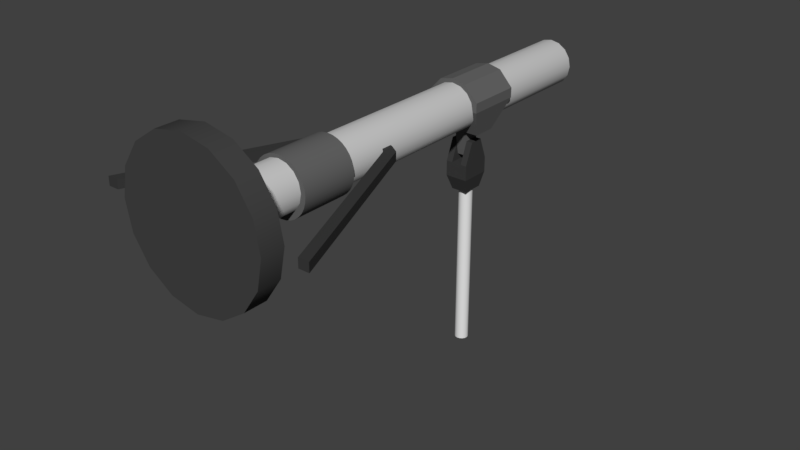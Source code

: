 # Source: mortar.blend  (saved by Blender 2.79.0; exported with 4.5.12 LTS)
import bpy
from mathutils import Matrix  # noqa: F401  (used for matrix-valued properties, if any)

bpy.ops.wm.read_factory_settings(use_empty=True)
scene = bpy.context.scene
scene.name = 'Scene'

# ---- collections
col_collection_1 = bpy.data.collections.new('Collection 1'); scene.collection.children.link(col_collection_1)

# ---- materials (node trees are filled in below, after node groups)
mat_holder = bpy.data.materials.new('Holder')
mat_holder.alpha_threshold = 0.0
mat_holder.use_transparent_shadow = False
mat_holder.diffuse_color = (0.1282, 0.1282, 0.1282, 1.0)
mat_holder.roughness = 0.5
mat_pipe = bpy.data.materials.new('Pipe')
mat_pipe.alpha_threshold = 0.0
mat_pipe.use_transparent_shadow = False
mat_pipe.diffuse_color = (0.5382, 0.5382, 0.5382, 1.0)
mat_pipe.roughness = 0.5
mat_material = bpy.data.materials.new('Material')
mat_material.alpha_threshold = 0.0
mat_material.use_transparent_shadow = False
mat_material.roughness = 0.5
mat_material_001 = bpy.data.materials.new('Material.001')
mat_material_001.alpha_threshold = 0.0
mat_material_001.use_transparent_shadow = False
mat_material_001.diffuse_color = (0.04445, 0.04445, 0.04445, 1.0)
mat_material_001.roughness = 0.5
mat_material_003 = bpy.data.materials.new('Material.003')
mat_material_003.alpha_threshold = 0.0
mat_material_003.use_transparent_shadow = False
mat_material_003.diffuse_color = (0.0578, 0.0578, 0.0578, 1.0)
mat_material_003.roughness = 0.5
mat_material_002 = bpy.data.materials.new('Material.002')
mat_material_002.alpha_threshold = 0.0
mat_material_002.use_transparent_shadow = False
mat_material_002.diffuse_color = (0.04445, 0.04445, 0.04445, 1.0)
mat_material_002.roughness = 0.5

# ---- material node trees

# ---- world
world_world = bpy.data.worlds.new('World'); scene.world = world_world
world_world.color = (0.05088, 0.05088, 0.05088)
world_world.use_sun_shadow = False
world_world.sun_shadow_jitter_overblur = 0.0
world_world.cycles.sampling_method = 'MANUAL'

# ---- meshes
me_cylinder_001 = bpy.data.meshes.new('Cylinder.001')
me_cylinder_001.from_pydata([(0.0, 0.19, -0.07899), (0.0, 0.3403, -0.07899), (0.01466, 0.19, -0.07754), (0.01466, 0.3403, -0.07754), (0.02875, 0.19, -0.07327), (0.02875, 0.3403, -0.07327), (0.04174, 0.19, -0.06633), (0.04174, 0.3403, -0.06633), (0.05312, 0.19, -0.05698), (0.05312, 0.3403, -0.05698), (0.06247, 0.19, -0.0456), (0.06247, 0.3403, -0.0456), (0.06941, 0.19, -0.03261), (0.06941, 0.3403, -0.03261), (0.07368, 0.19, -0.01852), (0.07368, 0.3403, -0.01852), (0.07513, 0.19, -0.00386), (0.07513, 0.3403, -0.00386), (0.07368, 0.19, 0.0108), (0.07368, 0.3403, 0.0108), (0.06941, 0.19, 0.02489), (0.06941, 0.3403, 0.02489), (0.06247, 0.19, 0.03788), (0.06247, 0.3403, 0.03788), (0.05312, 0.19, 0.04926), (0.05312, 0.3403, 0.04926), (0.04174, 0.19, 0.05861), (0.04174, 0.3403, 0.05861), (0.02875, 0.19, 0.06555), (0.02875, 0.3403, 0.06555), (0.01466, 0.19, 0.06982), (0.01466, 0.3403, 0.06982), (-2.448e-08, 0.19, 0.07127), (-2.448e-08, 0.3403, 0.07127), (-0.01466, 0.19, 0.06982), (-0.01466, 0.3403, 0.06982), (-0.02875, 0.19, 0.06555), (-0.02875, 0.3403, 0.06555), (-0.04174, 0.19, 0.05861), (-0.04174, 0.3403, 0.05861), (-0.05312, 0.19, 0.04926), (-0.05312, 0.3403, 0.04926), (-0.06247, 0.19, 0.03788), (-0.06247, 0.3403, 0.03788), (-0.06941, 0.19, 0.02489), (-0.06941, 0.3403, 0.02489), (-0.07368, 0.19, 0.0108), (-0.07368, 0.3403, 0.0108), (-0.07513, 0.19, -0.00386), (-0.07513, 0.3403, -0.00386), (-0.07368, 0.19, -0.01852), (-0.07368, 0.3403, -0.01852), (-0.06941, 0.19, -0.03261), (-0.06941, 0.3403, -0.03261), (-0.06247, 0.19, -0.0456), (-0.06247, 0.3403, -0.0456), (-0.05312, 0.19, -0.05698), (-0.05312, 0.3403, -0.05698), (-0.04174, 0.19, -0.06633), (-0.04174, 0.3403, -0.06633), (-0.02875, 0.19, -0.07327), (-0.02875, 0.3403, -0.07327), (-0.01466, 0.19, -0.07754), (-0.01466, 0.3403, -0.07754), (0.05348, 0.8166, -0.07356), (0.05348, 0.8773, -0.07356), (0.07348, 0.7838, 0.02553), (0.07348, 0.9307, 0.02553), (-0.05348, 0.8166, -0.07356), (-0.05348, 0.8773, -0.07356), (-0.07348, 0.7838, 0.02553), (-0.07348, 0.9307, 0.02553), (4.097e-08, 0.7838, 0.0734), (4.097e-08, 0.9307, 0.0734), (-6.913e-09, 0.8166, -0.07356), (-6.913e-09, 0.8773, -0.07356), (0.03674, 0.7838, 0.0653), (0.01274, 0.8773, -0.07356), (0.03674, 0.9307, 0.0653), (0.01274, 0.8166, -0.07356), (-0.03674, 0.9307, 0.0653), (-0.01274, 0.8166, -0.07356), (-0.03674, 0.7838, 0.0653), (-0.01274, 0.8773, -0.07356), (0.07348, 0.7838, -8.2e-05), (0.07348, 0.9307, -8.201e-05), (-0.07348, 0.7838, -8.195e-05), (-0.07348, 0.9307, -8.196e-05), (1.703e-08, 0.9307, -8.198e-05), (1.703e-08, 0.7838, -8.198e-05), (0.03674, 0.7838, -8.199e-05), (0.03674, 0.9307, -8.199e-05), (-0.03674, 0.9307, -8.197e-05), (-0.03674, 0.7838, -8.196e-05), (0.01274, 0.8296, -0.1431), (-2.957e-08, 0.8296, -0.1431), (-0.01274, 0.8643, -0.1431), (-2.957e-08, 0.8643, -0.1431), (0.01274, 0.8643, -0.1431), (-0.01274, 0.8296, -0.1431), (0.01274, 0.8402, -0.1525), (-3.265e-08, 0.8402, -0.1525), (-0.01274, 0.8537, -0.1525), (-3.265e-08, 0.8537, -0.1525), (0.01274, 0.8537, -0.1525), (-0.01274, 0.8402, -0.1525), (3.741e-08, 0.0639, 0.06246), (3.741e-08, 1.223, 0.06246), (-0.02394, 0.0639, 0.0577), (-0.02394, 1.223, 0.0577), (-0.04423, 0.0639, 0.04415), (-0.04423, 1.223, 0.04415), (-0.05779, 0.0639, 0.02385), (-0.05779, 1.223, 0.02385), (-0.06255, 0.0639, -8.193e-05), (-0.06255, 1.223, -8.198e-05), (-0.05779, 0.0639, -0.02402), (-0.05779, 1.223, -0.02402), (-0.04423, 0.0639, -0.04431), (-0.04423, 1.223, -0.04431), (-0.02394, 0.0639, -0.05787), (-0.02394, 1.223, -0.05787), (-1.279e-08, 0.0639, -0.06263), (-1.279e-08, 1.223, -0.06263), (0.02394, 0.0639, -0.05787), (0.02394, 1.223, -0.05787), (0.04423, 0.0639, -0.04431), (0.04423, 1.223, -0.04431), (0.05779, 0.0639, -0.02402), (0.05779, 1.223, -0.02402), (0.06255, 0.0639, -8.196e-05), (0.06255, 1.223, -8.201e-05), (0.05779, 0.0639, 0.02385), (0.05779, 1.223, 0.02385), (0.04423, 0.0639, 0.04415), (0.04423, 1.223, 0.04415), (0.02394, 0.0639, 0.0577), (0.02394, 1.223, 0.0577), (3.333e-08, 0.0639, 0.04996), (3.333e-08, 1.223, 0.04996), (-0.01915, 0.0639, 0.04615), (-0.01915, 1.223, 0.04615), (-0.03538, 0.0639, 0.0353), (-0.03538, 1.223, 0.0353), (-0.04623, 0.0639, 0.01907), (-0.04623, 1.223, 0.01907), (-0.05004, 0.0639, -8.193e-05), (-0.05004, 1.223, -8.198e-05), (-0.04623, 0.0639, -0.01923), (-0.04623, 1.223, -0.01923), (-0.03538, 0.0639, -0.03546), (-0.03538, 1.223, -0.03546), (-0.01915, 0.0639, -0.04631), (-0.01915, 1.223, -0.04631), (-8.719e-09, 0.0639, -0.05012), (-8.719e-09, 1.223, -0.05012), (0.01915, 0.0639, -0.04631), (0.01915, 1.223, -0.04631), (0.03538, 0.0639, -0.03546), (0.03538, 1.223, -0.03546), (0.04623, 0.0639, -0.01923), (0.04623, 1.223, -0.01923), (0.05004, 0.0639, -8.196e-05), (0.05004, 1.223, -8.201e-05), (0.04623, 0.0639, 0.01907), (0.04623, 1.223, 0.01907), (0.03538, 0.0639, 0.0353), (0.03538, 1.223, 0.0353), (0.01915, 0.0639, 0.04615), (0.01915, 1.223, 0.04615), (-0.01301, 0.0004801, 0.03132), (2.56e-08, 0.0004801, 0.0339), (-0.02403, 0.0004801, 0.02395), (-0.0314, 0.0004801, 0.01292), (-0.03399, 0.0004801, -8.193e-05), (-0.0314, 0.0004801, -0.01309), (-0.02403, 0.0004801, -0.02411), (-0.01301, 0.0004801, -0.03148), (-1.676e-09, 0.0004801, -0.03407), (0.01301, 0.0004801, -0.03148), (0.02403, 0.0004801, -0.02411), (0.0314, 0.0004801, -0.01309), (0.03399, 0.0004801, -8.195e-05), (0.0314, 0.0004801, 0.01292), (0.02403, 0.0004801, 0.02395), (0.01301, 0.0004801, 0.03132), (-0.0104, 0.0004801, 0.02504), (2.339e-08, 0.0004801, 0.02711), (-0.01923, 0.0004801, 0.01914), (-0.02512, 0.0004801, 0.01032), (-0.02719, 0.0004801, -8.193e-05), (-0.02512, 0.0004801, -0.01049), (-0.01923, 0.0004801, -0.01931), (-0.0104, 0.0004801, -0.0252), (5.388e-10, 0.0004801, -0.02727), (0.0104, 0.0004801, -0.0252), (0.01923, 0.0004801, -0.01931), (0.02512, 0.0004801, -0.01049), (0.02719, 0.0004801, -8.194e-05), (0.02512, 0.0004801, 0.01032), (0.01923, 0.0004801, 0.01914), (0.0104, 0.0004801, 0.02504), (0.0, 0.19, -0.07899), (0.01466, 0.19, -0.07754), (0.01466, 0.3403, -0.07754), (0.0, 0.3403, -0.07899), (0.02875, 0.19, -0.07327), (0.02875, 0.3403, -0.07327), (0.04174, 0.19, -0.06633), (0.04174, 0.3403, -0.06633), (0.05312, 0.19, -0.05698), (0.05312, 0.3403, -0.05698), (0.06247, 0.19, -0.0456), (0.06247, 0.3403, -0.0456), (0.06941, 0.19, -0.03261), (0.06941, 0.3403, -0.03261), (0.07368, 0.19, -0.01852), (0.07368, 0.3403, -0.01852), (0.07513, 0.19, -0.00386), (0.07513, 0.3403, -0.00386), (0.07368, 0.19, 0.0108), (0.07368, 0.3403, 0.0108), (0.06941, 0.19, 0.02489), (0.06941, 0.3403, 0.02489), (0.06247, 0.19, 0.03788), (0.06247, 0.3403, 0.03788), (0.05312, 0.19, 0.04926), (0.05312, 0.3403, 0.04926), (0.04174, 0.19, 0.05861), (0.04174, 0.3403, 0.05861), (0.02875, 0.19, 0.06555), (0.02875, 0.3403, 0.06555), (0.01466, 0.19, 0.06982), (0.01466, 0.3403, 0.06982), (-2.448e-08, 0.19, 0.07127), (-2.448e-08, 0.3403, 0.07127), (-0.01466, 0.19, 0.06982), (-0.01466, 0.3403, 0.06982), (-0.02875, 0.19, 0.06555), (-0.02875, 0.3403, 0.06555), (-0.04174, 0.19, 0.05861), (-0.04174, 0.3403, 0.05861), (-0.05312, 0.19, 0.04926), (-0.05312, 0.3403, 0.04926), (-0.06247, 0.19, 0.03788), (-0.06247, 0.3403, 0.03788), (-0.06941, 0.19, 0.02489), (-0.06941, 0.3403, 0.02489), (-0.07368, 0.19, 0.0108), (-0.07368, 0.3403, 0.0108), (-0.07513, 0.19, -0.00386), (-0.07513, 0.3403, -0.00386), (-0.07368, 0.19, -0.01852), (-0.07368, 0.3403, -0.01852), (-0.06941, 0.19, -0.03261), (-0.06941, 0.3403, -0.03261), (-0.06247, 0.19, -0.0456), (-0.06247, 0.3403, -0.0456), (-0.05312, 0.19, -0.05698), (-0.05312, 0.3403, -0.05698), (-0.04174, 0.19, -0.06633), (-0.04174, 0.3403, -0.06633), (-0.02875, 0.19, -0.07327), (-0.02875, 0.3403, -0.07327), (-0.01466, 0.19, -0.07754), (-0.01466, 0.3403, -0.07754), (0.07348, 0.7838, -8.2e-05), (0.05348, 0.8166, -0.07356), (0.05348, 0.8166, -0.07356), (0.05348, 0.8773, -0.07356), (0.05348, 0.8773, -0.07356), (0.07348, 0.9307, -8.201e-05), (0.07348, 0.9307, -8.201e-05), (0.07348, 0.9307, 0.02553), (0.07348, 0.9307, 0.02553), (0.07348, 0.7838, 0.02553), (0.07348, 0.7838, 0.02553), (0.03674, 0.7838, 0.0653), (0.03674, 0.7838, 0.0653), (-0.03674, 0.9307, 0.0653), (-0.03674, 0.9307, 0.0653), (-0.07348, 0.9307, 0.02553), (-0.07348, 0.9307, 0.02553), (-0.07348, 0.7838, 0.02553), (-0.07348, 0.7838, 0.02553), (-0.07348, 0.7838, -8.195e-05), (-0.07348, 0.9307, -8.196e-05), (-0.07348, 0.9307, -8.196e-05), (-0.05348, 0.8773, -0.07356), (-0.05348, 0.8773, -0.07356), (-0.05348, 0.8166, -0.07356), (-0.05348, 0.8166, -0.07356), (-0.01274, 0.8166, -0.07356), (-0.01274, 0.8166, -0.07356), (0.01274, 0.8773, -0.07356), (0.01274, 0.8773, -0.07356), (-0.03674, 0.7838, 0.0653), (-0.03674, 0.7838, 0.0653), (4.097e-08, 0.7838, 0.0734), (0.03674, 0.9307, 0.0653), (0.03674, 0.9307, 0.0653), (4.097e-08, 0.9307, 0.0734), (0.01274, 0.8166, -0.07356), (0.01274, 0.8166, -0.07356), (-0.01274, 0.8773, -0.07356), (-0.01274, 0.8773, -0.07356), (-0.03674, 0.9307, -8.197e-05), (0.03674, 0.9307, -8.199e-05), (1.703e-08, 0.9307, -8.198e-05), (0.01274, 0.8296, -0.1431), (0.01274, 0.8296, -0.1431), (-2.957e-08, 0.8296, -0.1431), (-0.01274, 0.8643, -0.1431), (-0.01274, 0.8643, -0.1431), (-2.957e-08, 0.8643, -0.1431), (0.01274, 0.8643, -0.1431), (0.01274, 0.8643, -0.1431), (-0.01274, 0.8296, -0.1431), (-0.01274, 0.8296, -0.1431), (0.01274, 0.8402, -0.1525), (0.01274, 0.8402, -0.1525), (-3.265e-08, 0.8402, -0.1525), (-0.01274, 0.8537, -0.1525), (-0.01274, 0.8537, -0.1525), (-3.265e-08, 0.8537, -0.1525), (0.01274, 0.8537, -0.1525), (0.01274, 0.8537, -0.1525), (-0.01274, 0.8402, -0.1525), (-0.01274, 0.8402, -0.1525), (3.741e-08, 1.223, 0.06246), (-0.02394, 1.223, 0.0577), (-0.04423, 1.223, 0.04415), (-0.05779, 1.223, 0.02385), (-0.06255, 1.223, -8.198e-05), (-0.05779, 1.223, -0.02402), (-0.04423, 1.223, -0.04431), (-0.02394, 1.223, -0.05787), (-1.279e-08, 1.223, -0.06263), (0.02394, 1.223, -0.05787), (0.04423, 1.223, -0.04431), (0.05779, 1.223, -0.02402), (0.06255, 1.223, -8.201e-05), (0.05779, 1.223, 0.02385), (0.04423, 1.223, 0.04415), (0.02394, 1.223, 0.0577), (3.333e-08, 1.223, 0.04996), (-0.01915, 1.223, 0.04615), (-0.03538, 1.223, 0.0353), (-0.04623, 1.223, 0.01907), (-0.05004, 1.223, -8.198e-05), (-0.04623, 1.223, -0.01923), (-0.03538, 1.223, -0.03546), (-0.01915, 1.223, -0.04631), (-8.719e-09, 1.223, -0.05012), (0.01915, 1.223, -0.04631), (0.03538, 1.223, -0.03546), (0.04623, 1.223, -0.01923), (0.05004, 1.223, -8.201e-05), (0.04623, 1.223, 0.01907), (0.03538, 1.223, 0.0353), (0.01915, 1.223, 0.04615), (-0.01301, 0.0004801, 0.03132), (2.56e-08, 0.0004801, 0.0339), (-0.02403, 0.0004801, 0.02395), (-0.0314, 0.0004801, 0.01292), (-0.03399, 0.0004801, -8.193e-05), (-0.0314, 0.0004801, -0.01309), (-0.02403, 0.0004801, -0.02411), (-0.01301, 0.0004801, -0.03148), (-1.676e-09, 0.0004801, -0.03407), (0.01301, 0.0004801, -0.03148), (0.02403, 0.0004801, -0.02411), (0.0314, 0.0004801, -0.01309), (0.03399, 0.0004801, -8.195e-05), (0.0314, 0.0004801, 0.01292), (0.02403, 0.0004801, 0.02395), (0.01301, 0.0004801, 0.03132), (-0.0104, 0.0004801, 0.02504), (2.339e-08, 0.0004801, 0.02711), (-0.01923, 0.0004801, 0.01914), (-0.02512, 0.0004801, 0.01032), (-0.02719, 0.0004801, -8.193e-05), (-0.02512, 0.0004801, -0.01049), (-0.01923, 0.0004801, -0.01931), (-0.0104, 0.0004801, -0.0252), (5.388e-10, 0.0004801, -0.02727), (0.0104, 0.0004801, -0.0252), (0.01923, 0.0004801, -0.01931), (0.02512, 0.0004801, -0.01049), (0.02719, 0.0004801, -8.194e-05), (0.02512, 0.0004801, 0.01032), (0.01923, 0.0004801, 0.01914), (0.0104, 0.0004801, 0.02504)], [], [(202, 205, 204, 203), (203, 204, 207, 206), (206, 207, 209, 208), (208, 209, 211, 210), (210, 211, 213, 212), (212, 213, 215, 214), (214, 215, 217, 216), (216, 217, 219, 218), (218, 219, 221, 220), (220, 221, 223, 222), (222, 223, 225, 224), (224, 225, 227, 226), (226, 227, 229, 228), (228, 229, 231, 230), (230, 231, 233, 232), (232, 233, 235, 234), (234, 235, 237, 236), (236, 237, 239, 238), (238, 239, 241, 240), (240, 241, 243, 242), (242, 243, 245, 244), (244, 245, 247, 246), (246, 247, 249, 248), (248, 249, 251, 250), (250, 251, 253, 252), (252, 253, 255, 254), (254, 255, 257, 256), (256, 257, 259, 258), (258, 259, 261, 260), (260, 261, 263, 262), (3, 1, 265, 61, 59, 57, 55, 53, 51, 49, 47, 45, 43, 41, 39, 37, 35, 33, 31, 29, 27, 25, 23, 21, 19, 17, 15, 13, 11, 9, 7, 5), (262, 263, 63, 264), (264, 63, 205, 202), (0, 2, 4, 6, 8, 10, 12, 14, 16, 18, 20, 22, 24, 26, 28, 30, 32, 34, 36, 38, 40, 42, 44, 46, 48, 50, 52, 54, 56, 58, 60, 62), (84, 271, 273, 275), (297, 279, 281, 283), (86, 286, 288, 290), (303, 294, 269, 268), (93, 285, 291, 292), (307, 272, 270, 295), (306, 308, 75, 304), (90, 89, 74, 302), (74, 292, 317, 95), (278, 299, 301, 298), (276, 274, 300, 277), (266, 90, 302, 267), (308, 307, 295, 75), (304, 75, 314, 312), (68, 289, 305, 293), (87, 306, 304, 69), (89, 93, 292, 74), (298, 301, 280, 296), (72, 82, 93, 89), (282, 80, 92, 287), (73, 78, 91, 88), (66, 76, 90, 266), (76, 72, 89, 90), (80, 73, 88, 92), (78, 67, 85, 91), (82, 284, 285, 93), (70, 71, 286, 86), (64, 65, 271, 84), (311, 99, 327, 321), (309, 311, 321, 319), (77, 79, 310, 316), (302, 74, 95, 94), (81, 83, 313, 318), (75, 295, 315, 314), (328, 322, 324, 101), (101, 324, 325, 320), (97, 98, 326, 103), (96, 97, 103, 323), (318, 313, 102, 105), (316, 310, 100, 104), (106, 329, 330, 108), (108, 330, 331, 110), (110, 331, 332, 112), (112, 332, 333, 114), (114, 333, 334, 116), (116, 334, 335, 118), (118, 335, 336, 120), (120, 336, 337, 122), (122, 337, 338, 124), (124, 338, 339, 126), (126, 339, 340, 128), (128, 340, 341, 130), (130, 341, 342, 132), (132, 342, 343, 134), (134, 343, 344, 136), (136, 344, 329, 106), (138, 140, 346, 345), (140, 142, 347, 346), (142, 144, 348, 347), (144, 146, 349, 348), (146, 148, 350, 349), (148, 150, 351, 350), (150, 152, 352, 351), (152, 154, 353, 352), (154, 156, 354, 353), (156, 158, 355, 354), (158, 160, 356, 355), (160, 162, 357, 356), (162, 164, 358, 357), (164, 166, 359, 358), (166, 168, 360, 359), (168, 138, 345, 360), (122, 124, 370, 369), (109, 107, 139, 141), (168, 166, 391, 392), (111, 109, 141, 143), (150, 148, 382, 383), (113, 111, 143, 145), (130, 132, 374, 373), (115, 113, 145, 147), (112, 114, 365, 364), (117, 115, 147, 149), (158, 156, 386, 387), (119, 117, 149, 151), (120, 122, 369, 368), (121, 119, 151, 153), (140, 138, 378, 377), (123, 121, 153, 155), (166, 164, 390, 391), (125, 123, 155, 157), (148, 146, 381, 382), (127, 125, 157, 159), (128, 130, 373, 372), (129, 127, 159, 161), (110, 112, 364, 363), (131, 129, 161, 163), (156, 154, 385, 386), (133, 131, 163, 165), (136, 106, 362, 376), (135, 133, 165, 167), (118, 120, 368, 367), (137, 135, 167, 169), (164, 162, 389, 390), (107, 137, 169, 139), (171, 361, 186, 187), (361, 172, 379, 186), (172, 173, 380, 379), (173, 174, 190, 380), (174, 366, 191, 190), (366, 176, 192, 191), (176, 177, 384, 192), (177, 178, 194, 384), (178, 179, 195, 194), (179, 371, 196, 195), (371, 181, 388, 196), (181, 182, 198, 388), (182, 183, 199, 198), (183, 375, 200, 199), (375, 185, 201, 200), (185, 171, 187, 201), (142, 140, 377, 188), (160, 158, 387, 197), (114, 116, 175, 365), (132, 134, 184, 374), (152, 150, 383, 193), (106, 108, 170, 362), (138, 168, 392, 378), (124, 126, 180, 370), (144, 142, 188, 189), (162, 160, 197, 389), (116, 118, 367, 175), (134, 136, 376, 184), (154, 152, 193, 385), (108, 110, 363, 170), (126, 128, 372, 180), (146, 144, 189, 381)])
me_cylinder_001.polygons.foreach_set('use_smooth', [1, 1, 1, 1, 1, 1, 1, 1, 1, 1, 1, 1, 1, 1, 1, 1, 1, 1, 1, 1, 1, 1, 1, 1, 1, 1, 1, 1, 1, 1, 1, 1, 1, 1, 0, 0, 0, 0, 0, 0, 0, 0, 0, 0, 0, 0, 0, 0, 0, 0, 0, 0, 0, 0, 0, 0, 0, 0, 0, 0, 0, 0, 0, 0, 0, 0, 0, 0, 0, 0, 0, 0, 0, 0, 1, 1, 1, 1, 1, 1, 1, 1, 1, 1, 1, 1, 1, 1, 1, 1, 1, 1, 1, 1, 1, 1, 1, 1, 1, 1, 1, 1, 1, 1, 1, 1, 1, 0, 1, 0, 1, 0, 1, 0, 1, 0, 1, 0, 1, 0, 1, 0, 1, 0, 1, 0, 1, 0, 1, 0, 1, 0, 1, 0, 1, 0, 1, 0, 0, 0, 0, 0, 0, 0, 0, 0, 0, 0, 0, 0, 0, 0, 0, 0, 1, 1, 1, 1, 1, 1, 1, 1, 1, 1, 1, 1, 1, 1, 1, 1])
me_cylinder_001.polygons.foreach_set('material_index', [0, 0, 0, 0, 0, 0, 0, 0, 0, 0, 0, 0, 0, 0, 0, 0, 0, 0, 0, 0, 0, 0, 0, 0, 0, 0, 0, 0, 0, 0, 0, 0, 0, 0, 0, 0, 0, 0, 0, 0, 0, 0, 0, 0, 0, 0, 0, 0, 0, 0, 0, 0, 0, 0, 0, 0, 0, 0, 0, 0, 0, 0, 0, 0, 0, 0, 0, 0, 0, 0, 0, 0, 0, 0, 1, 1, 1, 1, 1, 1, 1, 1, 1, 1, 1, 1, 1, 1, 1, 1, 1, 1, 1, 1, 1, 1, 1, 1, 1, 1, 1, 1, 1, 1, 1, 1, 1, 1, 1, 1, 1, 1, 1, 1, 1, 1, 1, 1, 1, 1, 1, 1, 1, 1, 1, 1, 1, 1, 1, 1, 1, 1, 1, 1, 1, 1, 1, 1, 1, 1, 1, 1, 1, 1, 1, 1, 1, 1, 1, 1, 1, 1, 1, 1, 1, 1, 1, 1, 1, 1, 1, 1, 1, 1, 1, 1, 1, 1, 1, 1])
me_cylinder_001.materials.append(mat_holder)
me_cylinder_001.materials.append(mat_pipe)
me_cylinder_001.use_remesh_preserve_volume = False
me_cylinder_001.use_remesh_preserve_attributes = False
me_cylinder_001.use_mirror_vertex_groups = False
me_cylinder_001.update()
me_cube_002 = bpy.data.meshes.new('Cube.002')
me_cube_002.from_pydata([(0.02202, -0.02357, -0.1163), (0.02202, 0.03247, -0.1163), (0.03045, -0.03854, -0.03542), (0.03045, 0.04237, -0.03542), (-0.02202, -0.02357, -0.1163), (-0.02202, 0.03247, -0.1163), (-0.03045, -0.03854, -0.03542), (-0.03045, 0.04237, -0.03542), (-0.01348, -0.03854, -0.03542), (0.01348, -0.03854, -0.03542), (0.01348, 0.04237, -0.03542), (-0.01348, 0.04237, -0.03542), (0.009751, -0.02357, -0.1163), (-0.009751, -0.02357, -0.1163), (-0.009751, 0.03247, -0.1163), (0.009751, 0.03247, -0.1163), (0.02202, 0.001916, -0.1163), (0.03045, 0.001916, -0.03542), (-0.03045, 0.001916, -0.03542), (-0.02202, 0.001916, -0.1163), (-0.009751, 0.001916, -0.1163), (0.009751, 0.001916, -0.1163), (0.01348, 0.001916, -0.03542), (-0.01348, 0.001916, -0.03542), (0.03045, -0.03854, -0.07588), (0.03045, 0.04237, -0.07588), (-0.03045, -0.03854, -0.07588), (-0.03045, 0.04237, -0.07588), (-0.01348, 0.04237, -0.07588), (0.01348, 0.04237, -0.07588), (0.01348, -0.03854, -0.07588), (-0.01348, -0.03854, -0.07588), (-0.03045, 0.001916, -0.07588), (0.03045, 0.001916, -0.07588), (0.03045, 0.001916, 0.02214), (0.03045, -0.01574, 0.02214), (0.01348, -0.01574, 0.02214), (-0.01348, 0.02057, 0.02214), (-0.03045, 0.02057, 0.02214), (-0.03045, 0.001916, 0.02214), (-0.03045, -0.01574, 0.02214), (-0.01348, -0.01574, 0.02214), (0.03045, 0.02057, 0.02214), (0.01348, 0.02057, 0.02214), (0.01348, 0.001916, 0.02214), (-0.01348, 0.001916, 0.02214), (-3.594e-08, 0.02299, -0.1103), (-1.861e-07, 0.02299, -0.5711), (-0.007038, 0.02159, -0.1103), (-0.007039, 0.02159, -0.5711), (-0.01301, 0.01761, -0.1103), (-0.01301, 0.01761, -0.5711), (-0.01699, 0.01164, -0.1103), (-0.01699, 0.01164, -0.5711), (-0.01839, 0.004601, -0.1103), (-0.01839, 0.004601, -0.5711), (-0.01699, -0.002437, -0.1103), (-0.01699, -0.002437, -0.5711), (-0.01301, -0.008404, -0.1103), (-0.01301, -0.008404, -0.5711), (-0.007038, -0.01239, -0.1103), (-0.007039, -0.01239, -0.5711), (-3.872e-08, -0.01379, -0.1103), (-1.889e-07, -0.01379, -0.5711), (0.007038, -0.01239, -0.1103), (0.007038, -0.01239, -0.5711), (0.01301, -0.008404, -0.1103), (0.013, -0.008404, -0.5711), (0.01699, -0.002437, -0.1103), (0.01699, -0.002437, -0.5711), (0.01839, 0.004601, -0.1103), (0.01839, 0.004601, -0.5711), (0.01699, 0.01164, -0.1103), (0.01699, 0.01164, -0.5711), (0.01301, 0.01761, -0.1103), (0.013, 0.01761, -0.5711), (0.007038, 0.02159, -0.1103), (0.007038, 0.02159, -0.5711)], [], [(33, 25, 3, 17), (18, 6, 40, 39), (32, 27, 5, 19), (21, 15, 1, 16), (31, 26, 4, 13), (29, 25, 1, 15), (27, 28, 14, 5), (28, 29, 15, 14), (24, 30, 12, 0), (30, 31, 13, 12), (19, 5, 14, 20), (20, 14, 15, 21), (22, 9, 36, 44), (22, 10, 11, 23), (9, 22, 23, 8), (17, 3, 42, 34), (13, 20, 21, 12), (4, 19, 20, 13), (12, 21, 16, 0), (26, 32, 19, 4), (6, 8, 41, 40), (24, 33, 17, 2), (0, 16, 33, 24), (6, 18, 32, 26), (9, 8, 31, 30), (2, 9, 30, 24), (11, 10, 29, 28), (7, 11, 28, 27), (10, 3, 25, 29), (8, 6, 26, 31), (18, 7, 27, 32), (16, 1, 25, 33), (45, 37, 38, 39), (34, 42, 43, 44), (35, 34, 44, 36), (41, 45, 39, 40), (7, 18, 39, 38), (2, 17, 34, 35), (8, 23, 45, 41), (10, 22, 44, 43), (3, 10, 43, 42), (9, 2, 35, 36), (23, 11, 37, 45), (11, 7, 38, 37), (46, 47, 49, 48), (48, 49, 51, 50), (50, 51, 53, 52), (52, 53, 55, 54), (54, 55, 57, 56), (56, 57, 59, 58), (58, 59, 61, 60), (60, 61, 63, 62), (62, 63, 65, 64), (64, 65, 67, 66), (66, 67, 69, 68), (68, 69, 71, 70), (70, 71, 73, 72), (72, 73, 75, 74), (49, 47, 77, 75, 73, 71, 69, 67, 65, 63, 61, 59, 57, 55, 53, 51), (74, 75, 77, 76), (76, 77, 47, 46), (46, 48, 50, 52, 54, 56, 58, 60, 62, 64, 66, 68, 70, 72, 74, 76)])
me_cube_002.polygons.foreach_set('use_smooth', [0, 0, 0, 0, 0, 0, 0, 0, 0, 0, 0, 0, 0, 0, 0, 0, 0, 0, 0, 0, 0, 0, 0, 0, 0, 0, 0, 0, 0, 0, 0, 0, 0, 0, 0, 0, 0, 0, 0, 0, 0, 0, 0, 0, 1, 1, 1, 1, 1, 1, 1, 1, 1, 1, 1, 1, 1, 1, 1, 1, 1, 1])
me_cube_002.polygons.foreach_set('material_index', [1, 1, 1, 1, 1, 1, 1, 1, 1, 1, 1, 1, 1, 1, 1, 1, 1, 1, 1, 1, 1, 1, 1, 1, 1, 1, 1, 1, 1, 1, 1, 1, 1, 1, 1, 1, 1, 1, 1, 1, 1, 1, 1, 1, 0, 0, 0, 0, 0, 0, 0, 0, 0, 0, 0, 0, 0, 0, 0, 0, 0, 0])
me_cube_002.materials.append(mat_material)
me_cube_002.materials.append(mat_material_001)
me_cube_002.use_remesh_preserve_volume = False
me_cube_002.use_remesh_preserve_attributes = False
me_cube_002.use_mirror_vertex_groups = False
me_cube_002.update()
me_cylinder_002 = bpy.data.meshes.new('Cylinder.002')
me_cylinder_002.from_pydata([(6.517e-08, 0.03043, 0.2), (6.517e-08, -0.03043, 0.2), (-0.07654, 0.03043, 0.1848), (-0.07654, -0.03043, 0.1848), (-0.1414, 0.03043, 0.1414), (-0.1414, -0.03043, 0.1414), (-0.1848, 0.03043, 0.07654), (-0.1848, -0.03043, 0.07654), (-0.2, 0.03043, 5.51e-08), (-0.2, -0.03043, 5.776e-08), (-0.1848, 0.03043, -0.07654), (-0.1848, -0.03043, -0.07654), (-0.1414, 0.03043, -0.1414), (-0.1414, -0.03043, -0.1414), (-0.07654, 0.03043, -0.1848), (-0.07654, -0.03043, -0.1848), (-9.537e-08, 0.03043, -0.2), (-9.537e-08, -0.03043, -0.2), (0.07654, 0.03043, -0.1848), (0.07654, -0.03043, -0.1848), (0.1414, 0.03043, -0.1414), (0.1414, -0.03043, -0.1414), (0.1848, 0.03043, -0.07654), (0.1848, -0.03043, -0.07654), (0.2, 0.03043, -6.411e-08), (0.2, -0.03043, -6.145e-08), (0.1848, 0.03043, 0.07654), (0.1848, -0.03043, 0.07654), (0.1414, 0.03043, 0.1414), (0.1414, -0.03043, 0.1414), (0.07654, 0.03043, 0.1848), (0.07654, -0.03043, 0.1848), (4.611e-08, 0.0161, 0.1475), (-0.05645, 0.0161, 0.1363), (-0.1043, 0.0161, 0.1043), (-0.1363, 0.0161, 0.05645), (-0.1475, 0.0161, 4.15e-08), (-0.1363, 0.0161, -0.05645), (-0.1043, 0.0161, -0.1043), (-0.05645, 0.0161, -0.1363), (-7.229e-08, 0.0161, -0.1475), (0.05645, 0.0161, -0.1363), (0.1043, 0.0161, -0.1043), (0.1363, 0.0161, -0.05645), (0.1475, 0.0161, -4.642e-08), (0.1363, 0.0161, 0.05645), (0.1043, 0.0161, 0.1043), (0.05645, 0.0161, 0.1363), (-1.34e-09, 0.0161, 0.03749), (-0.01435, 0.0161, 0.03464), (-0.02651, 0.0161, 0.02651), (-0.03464, 0.0161, 0.01435), (-0.03749, 0.0161, 7.244e-09), (-0.03464, 0.0161, -0.01435), (-0.02651, 0.0161, -0.02651), (-0.01435, 0.0161, -0.03464), (-3.143e-08, 0.0161, -0.03749), (0.01435, 0.0161, -0.03464), (0.02651, 0.0161, -0.02651), (0.03464, 0.0161, -0.01435), (0.03749, 0.0161, -1.51e-08), (0.03464, 0.0161, 0.01435), (0.02651, 0.0161, 0.02651), (0.01435, 0.0161, 0.03464), (-1.061e-08, 0.03615, 0.01943), (-0.007436, 0.03615, 0.01795), (-0.01374, 0.03615, 0.01374), (-0.01795, 0.03615, 0.007436), (-0.01943, 0.03615, 1.462e-09), (-0.01795, 0.03615, -0.007436), (-0.01374, 0.03615, -0.01374), (-0.007436, 0.03615, -0.01795), (-2.621e-08, 0.03615, -0.01943), (0.007436, 0.03615, -0.01795), (0.01374, 0.03615, -0.01374), (0.01795, 0.03615, -0.007436), (0.01943, 0.03615, -1.012e-08), (0.01795, 0.03615, 0.007436), (0.01374, 0.03615, 0.01374), (0.007436, 0.03615, 0.01795), (6.517e-08, 0.03043, 0.2), (-0.07654, 0.03043, 0.1848), (-0.07654, -0.03043, 0.1848), (6.517e-08, -0.03043, 0.2), (-0.1414, 0.03043, 0.1414), (-0.1414, -0.03043, 0.1414), (-0.1848, 0.03043, 0.07654), (-0.1848, -0.03043, 0.07654), (-0.2, 0.03043, 5.51e-08), (-0.2, -0.03043, 5.776e-08), (-0.1848, 0.03043, -0.07654), (-0.1848, -0.03043, -0.07654), (-0.1414, 0.03043, -0.1414), (-0.1414, -0.03043, -0.1414), (-0.07654, 0.03043, -0.1848), (-0.07654, -0.03043, -0.1848), (-9.537e-08, 0.03043, -0.2), (-9.537e-08, -0.03043, -0.2), (0.07654, 0.03043, -0.1848), (0.07654, -0.03043, -0.1848), (0.1414, 0.03043, -0.1414), (0.1414, -0.03043, -0.1414), (0.1848, 0.03043, -0.07654), (0.1848, -0.03043, -0.07654), (0.2, 0.03043, -6.411e-08), (0.2, -0.03043, -6.145e-08), (0.1848, 0.03043, 0.07654), (0.1848, -0.03043, 0.07654), (0.1414, 0.03043, 0.1414), (0.1414, -0.03043, 0.1414), (0.07654, 0.03043, 0.1848), (0.07654, -0.03043, 0.1848), (-1.34e-09, 0.0161, 0.03749), (-0.01435, 0.0161, 0.03464), (-0.02651, 0.0161, 0.02651), (-0.03464, 0.0161, 0.01435), (-0.03749, 0.0161, 7.244e-09), (-0.03464, 0.0161, -0.01435), (-0.02651, 0.0161, -0.02651), (-0.01435, 0.0161, -0.03464), (-3.143e-08, 0.0161, -0.03749), (0.01435, 0.0161, -0.03464), (0.02651, 0.0161, -0.02651), (0.03464, 0.0161, -0.01435), (0.03749, 0.0161, -1.51e-08), (0.03464, 0.0161, 0.01435), (0.02651, 0.0161, 0.02651), (0.01435, 0.0161, 0.03464), (-1.061e-08, 0.03615, 0.01943), (-0.007436, 0.03615, 0.01795), (-0.01374, 0.03615, 0.01374), (-0.01795, 0.03615, 0.007436), (-0.01943, 0.03615, 1.462e-09), (-0.01795, 0.03615, -0.007436), (-0.01374, 0.03615, -0.01374), (-0.007436, 0.03615, -0.01795), (-2.621e-08, 0.03615, -0.01943), (0.007436, 0.03615, -0.01795), (0.01374, 0.03615, -0.01374), (0.01795, 0.03615, -0.007436), (0.01943, 0.03615, -1.012e-08), (0.01795, 0.03615, 0.007436), (0.01374, 0.03615, 0.01374), (0.007436, 0.03615, 0.01795)], [], [(80, 81, 82, 83), (81, 84, 85, 82), (84, 86, 87, 85), (86, 88, 89, 87), (88, 90, 91, 89), (90, 92, 93, 91), (92, 94, 95, 93), (94, 96, 97, 95), (96, 98, 99, 97), (98, 100, 101, 99), (100, 102, 103, 101), (102, 104, 105, 103), (104, 106, 107, 105), (106, 108, 109, 107), (3, 5, 7, 9, 11, 13, 15, 17, 19, 21, 23, 25, 27, 29, 111, 1), (108, 110, 31, 109), (110, 80, 83, 31), (6, 35, 36, 8), (38, 118, 119, 39), (16, 40, 41, 18), (26, 45, 46, 28), (2, 33, 34, 4), (12, 38, 39, 14), (22, 43, 44, 24), (8, 36, 37, 10), (18, 41, 42, 20), (28, 46, 47, 30), (4, 34, 35, 6), (14, 39, 40, 16), (0, 32, 33, 2), (24, 44, 45, 26), (10, 37, 38, 12), (20, 42, 43, 22), (30, 47, 32, 0), (59, 75, 140, 124), (46, 126, 127, 47), (39, 119, 120, 40), (32, 112, 113, 33), (47, 127, 112, 32), (40, 120, 121, 41), (33, 113, 114, 34), (41, 121, 122, 42), (34, 114, 115, 35), (42, 122, 123, 43), (35, 115, 116, 36), (43, 123, 60, 44), (36, 116, 117, 37), (44, 60, 125, 45), (37, 117, 118, 38), (45, 125, 126, 46), (128, 143, 142, 141, 76, 139, 138, 137, 136, 135, 134, 133, 132, 131, 130, 129), (52, 68, 69, 53), (124, 140, 77, 61), (53, 69, 70, 54), (61, 77, 78, 62), (54, 70, 71, 55), (62, 78, 79, 63), (55, 71, 72, 56), (48, 64, 65, 49), (63, 79, 64, 48), (56, 72, 73, 57), (49, 65, 66, 50), (57, 73, 74, 58), (50, 66, 67, 51), (58, 74, 75, 59), (51, 67, 68, 52)])
me_cylinder_002.polygons.foreach_set('use_smooth', [True] * 66)
me_cylinder_002.materials.append(mat_material_003)
me_cylinder_002.use_remesh_preserve_volume = False
me_cylinder_002.use_remesh_preserve_attributes = False
me_cylinder_002.use_mirror_vertex_groups = False
me_cylinder_002.update()
me_cube_003 = bpy.data.meshes.new('Cube.003')
me_cube_003.from_pydata([(0.06477, 0.4759, 0.0116), (0.06477, 0.4759, -0.0116), (0.06477, 0.5041, 0.0116), (0.06477, 0.5041, -0.0116), (-0.06477, 0.4759, 0.0116), (-0.06477, 0.4759, -0.0116), (-0.06477, 0.5041, 0.0116), (-0.06477, 0.5041, -0.0116), (-0.02159, 0.5041, 0.02831), (0.02159, 0.5041, 0.02831), (0.02159, 0.5041, -0.02831), (-0.02159, 0.5041, -0.02831), (0.02159, 0.4759, 0.02831), (-0.02159, 0.4759, 0.02831), (-0.02159, 0.4759, -0.02831), (0.02159, 0.4759, -0.02831), (0.06703, 0.4711, 0.0116), (0.06703, 0.4711, -0.0116), (0.09009, 0.4872, -0.0116), (0.09009, 0.4872, 0.0116), (-0.09009, 0.4872, 0.0116), (-0.09009, 0.4872, -0.0116), (-0.06703, 0.4711, -0.0116), (-0.06703, 0.4711, 0.0116), (0.2645, 0.0007039, -0.0116), (0.2645, 0.0007039, 0.0116), (0.2926, 0.0007038, -0.0116), (0.2926, 0.0007038, 0.0116), (-0.2926, 0.000704, -0.0116), (-0.2926, 0.000704, 0.0116), (-0.2645, 0.000704, -0.0116), (-0.2645, 0.000704, 0.0116)], [], [(8, 11, 7, 6), (12, 15, 1, 0), (8, 6, 4, 13), (10, 3, 1, 15), (7, 11, 14, 5), (11, 10, 15, 14), (2, 9, 12, 0), (9, 8, 13, 12), (4, 5, 14, 13), (13, 14, 15, 12), (2, 3, 10, 9), (9, 10, 11, 8), (16, 17, 24, 25), (1, 17, 16, 0), (3, 18, 17, 1), (2, 19, 18, 3), (0, 16, 19, 2), (23, 20, 29, 31), (7, 21, 20, 6), (5, 22, 21, 7), (4, 23, 22, 5), (6, 20, 23, 4), (25, 24, 26, 27), (29, 28, 30, 31), (21, 22, 30, 28), (19, 16, 25, 27), (17, 18, 26, 24), (22, 23, 31, 30), (20, 21, 28, 29), (18, 19, 27, 26)])
me_cube_003.materials.append(mat_material_002)
me_cube_003.use_remesh_preserve_volume = False
me_cube_003.use_remesh_preserve_attributes = False
me_cube_003.use_mirror_vertex_groups = False
me_cube_003.update()

# ---- objects
ob_cylinder_001 = bpy.data.objects.new('Cylinder.001', me_cylinder_001)
ob_cube_001 = bpy.data.objects.new('Cube.001', me_cube_002)
ob_cylinder = bpy.data.objects.new('Cylinder', me_cylinder_002)
ob_cube_002 = bpy.data.objects.new('Cube.002', me_cube_003)

# ---- transforms, parenting, visibility, modifiers, constraints
ob_cylinder_001.location = (0.0, 0.0247, 0.0)
ob_cylinder_001.lineart.crease_threshold = 0.0
ob_cube_001.parent = ob_cylinder_001
ob_cube_001.matrix_parent_inverse = Matrix(((1.0, 0.0, 0.0, 0.0), (0.0, 1.0, 0.0, -0.0247), (0.0, 0.0, 1.0, 0.0), (0.0, 0.0, 0.0, 1.0)))
ob_cube_001.location = (6.102e-09, 0.8705, -0.1251)
ob_cube_001.lineart.crease_threshold = 0.0
_m = ob_cube_001.modifiers.new('EdgeSplit', 'EDGE_SPLIT')
ob_cylinder.location = (1.703e-08, 0.0, 0.0)
ob_cylinder.lineart.crease_threshold = 0.0
ob_cube_002.location = (-4.016e-08, 0.0, 0.0)
ob_cube_002.lineart.crease_threshold = 0.0

# ---- collection membership
col_collection_1.objects.link(ob_cylinder_001)
col_collection_1.objects.link(ob_cube_001)
col_collection_1.objects.link(ob_cylinder)
col_collection_1.objects.link(ob_cube_002)

# ---- scene / render settings (as saved in the file)
scene.frame_start = 1; scene.frame_end = 250; scene.frame_set(1)
scene.render.engine = 'BLENDER_EEVEE_NEXT'
scene.render.resolution_percentage = 50
scene.render.dither_intensity = 0.0
scene.cycles.use_denoising = False
scene.cycles.samples = 128
scene.cycles.sampling_pattern = 'TABULATED_SOBOL'
scene.cycles.use_adaptive_sampling = False
scene.cycles.use_light_tree = False
scene.cycles.blur_glossy = 0.0
scene.cycles.sample_clamp_indirect = 0.0
scene.view_settings.view_transform = 'Standard'
bpy.context.view_layer.update()

# ---- added for rendering (the .blend has no active camera and no usable light): camera, sun
cam_auto = bpy.data.cameras.new('AutoCamera')
cam_auto.lens = 50.0
cam_auto.sensor_width = 36.0
cam_auto.clip_end = 1000.0
ob_auto_camera = bpy.data.objects.new('AutoCamera', cam_auto)
scene.collection.objects.link(ob_auto_camera)
ob_auto_camera.location = (1.54228, -1.24223, 0.985741)
ob_auto_camera.rotation_euler = (1.09748, -7.21219e-08, 0.694738)
scene.camera = ob_auto_camera
light_auto_sun = bpy.data.lights.new('AutoSun', 'SUN')
light_auto_sun.energy = 3.0
light_auto_sun.angle = 0.0523599
ob_auto_sun = bpy.data.objects.new('AutoSun', light_auto_sun)
scene.collection.objects.link(ob_auto_sun)
ob_auto_sun.rotation_euler = (0.872665, 0.174533, 0.523599)
bpy.context.view_layer.update()
